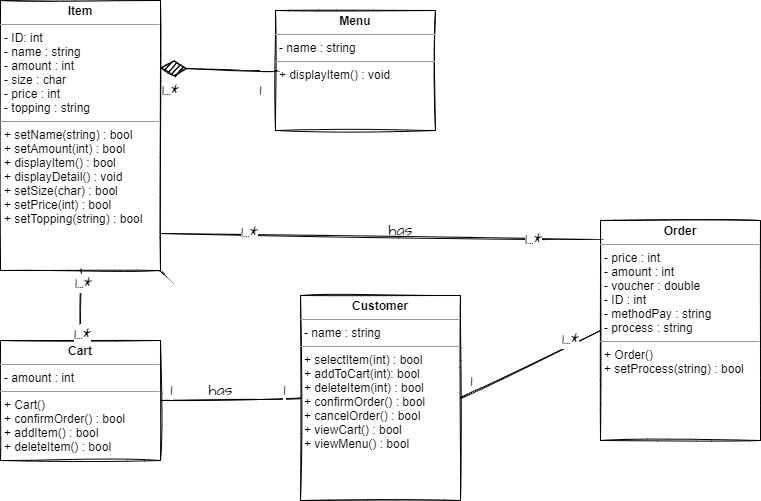

The diagram above was exported from draw.io. Its source (the exported page's mxGraphModel, read from the mxfile embedded in the PNG):
<mxGraphModel dx="1038" dy="617" grid="1" gridSize="10" guides="1" tooltips="1" connect="1" arrows="1" fold="1" page="1" pageScale="1" pageWidth="850" pageHeight="1100" background="none" math="0" shadow="0">
  <root>
    <mxCell id="0" />
    <mxCell id="1" parent="0" />
    <mxCell id="lU5jOpsdGL5FG7AjFXIk-2" value="&lt;p style=&quot;margin: 0px ; margin-top: 4px ; text-align: center&quot;&gt;&lt;b&gt;Customer&lt;/b&gt;&lt;/p&gt;&lt;hr size=&quot;1&quot;&gt;&lt;p style=&quot;margin: 0px ; margin-left: 4px&quot;&gt;- name : string&lt;/p&gt;&lt;hr size=&quot;1&quot;&gt;&lt;p style=&quot;margin: 0px ; margin-left: 4px&quot;&gt;&lt;span&gt;+ selectItem(int) : bool&lt;/span&gt;&lt;br&gt;&lt;/p&gt;&lt;p style=&quot;margin: 0px ; margin-left: 4px&quot;&gt;+ addToCart(int): bool&lt;/p&gt;&lt;p style=&quot;margin: 0px ; margin-left: 4px&quot;&gt;+ deleteItem(int) : bool&lt;/p&gt;&lt;p style=&quot;margin: 0px ; margin-left: 4px&quot;&gt;+ confirmOrder() : bool&lt;/p&gt;&lt;p style=&quot;margin: 0px ; margin-left: 4px&quot;&gt;+ cancelOrder() : bool&lt;/p&gt;&lt;p style=&quot;margin: 0px ; margin-left: 4px&quot;&gt;+ viewCart() : bool&lt;/p&gt;&lt;p style=&quot;margin: 0px ; margin-left: 4px&quot;&gt;+ viewMenu() : bool&lt;/p&gt;" style="verticalAlign=top;align=left;overflow=fill;fontSize=12;fontFamily=Helvetica;html=1;sketch=1;hachureGap=4;pointerEvents=0;fontSource=https%3A%2F%2Ffonts.googleapis.com%2Fcss%3Ffamily%3DArchitects%2BDaughter;" parent="1" vertex="1">
      <mxGeometry x="370" y="335" width="160" height="205" as="geometry" />
    </mxCell>
    <mxCell id="lU5jOpsdGL5FG7AjFXIk-26" style="edgeStyle=none;curved=1;rounded=0;sketch=1;hachureGap=4;orthogonalLoop=1;jettySize=auto;html=1;exitX=1;exitY=1;exitDx=0;exitDy=0;shadow=0;fontFamily=Architects Daughter;fontSource=https%3A%2F%2Ffonts.googleapis.com%2Fcss%3Ffamily%3DArchitects%2BDaughter;fontSize=16;endArrow=open;startSize=14;endSize=14;sourcePerimeterSpacing=8;targetPerimeterSpacing=8;" parent="1" source="lU5jOpsdGL5FG7AjFXIk-3" edge="1">
      <mxGeometry relative="1" as="geometry">
        <mxPoint x="208.39999999999986" y="291.9999999999999" as="targetPoint" />
      </mxGeometry>
    </mxCell>
    <mxCell id="lU5jOpsdGL5FG7AjFXIk-3" value="&lt;p style=&quot;margin: 0px ; margin-top: 4px ; text-align: center&quot;&gt;&lt;b&gt;Item&lt;/b&gt;&lt;/p&gt;&lt;hr size=&quot;1&quot;&gt;&lt;p style=&quot;margin: 0px ; margin-left: 4px&quot;&gt;- ID: int&amp;nbsp;&lt;/p&gt;&lt;p style=&quot;margin: 0px ; margin-left: 4px&quot;&gt;- name : string&lt;/p&gt;&lt;p style=&quot;margin: 0px ; margin-left: 4px&quot;&gt;- amount : int&amp;nbsp;&lt;/p&gt;&lt;p style=&quot;margin: 0px 0px 0px 4px&quot;&gt;- size : char&lt;/p&gt;&lt;p style=&quot;margin: 0px 0px 0px 4px&quot;&gt;- price : int&lt;/p&gt;&lt;p style=&quot;margin: 0px 0px 0px 4px&quot;&gt;- topping : string&lt;/p&gt;&lt;hr size=&quot;1&quot;&gt;&lt;p style=&quot;margin: 0px ; margin-left: 4px&quot;&gt;+ setName(string) : bool&amp;nbsp;&lt;/p&gt;&lt;p style=&quot;margin: 0px ; margin-left: 4px&quot;&gt;+ setAmount(int) : bool&lt;/p&gt;&lt;p style=&quot;margin: 0px ; margin-left: 4px&quot;&gt;+ displayItem() : bool&lt;/p&gt;&lt;p style=&quot;margin: 0px 0px 0px 4px&quot;&gt;+ displayDetail() : void&lt;/p&gt;&lt;p style=&quot;margin: 0px 0px 0px 4px&quot;&gt;+ setSize(char) : bool&lt;/p&gt;&lt;p style=&quot;margin: 0px 0px 0px 4px&quot;&gt;+ setPrice(int) : bool&lt;/p&gt;&lt;p style=&quot;margin: 0px 0px 0px 4px&quot;&gt;+ setTopping(string) : bool&lt;/p&gt;" style="verticalAlign=top;align=left;overflow=fill;fontSize=12;fontFamily=Helvetica;html=1;sketch=1;hachureGap=4;pointerEvents=0;fontSource=https%3A%2F%2Ffonts.googleapis.com%2Fcss%3Ffamily%3DArchitects%2BDaughter;" parent="1" vertex="1">
      <mxGeometry x="70" y="40" width="160" height="270" as="geometry" />
    </mxCell>
    <mxCell id="lU5jOpsdGL5FG7AjFXIk-7" value="&lt;p style=&quot;margin: 0px ; margin-top: 4px ; text-align: center&quot;&gt;&lt;b&gt;Cart&lt;/b&gt;&lt;/p&gt;&lt;hr size=&quot;1&quot;&gt;&lt;p style=&quot;margin: 0px ; margin-left: 4px&quot;&gt;- amount : int&lt;/p&gt;&lt;hr size=&quot;1&quot;&gt;&lt;p style=&quot;margin: 0px ; margin-left: 4px&quot;&gt;+ Cart()&amp;nbsp;&lt;/p&gt;&lt;p style=&quot;margin: 0px ; margin-left: 4px&quot;&gt;+ confirmOrder() : bool&amp;nbsp;&lt;/p&gt;&lt;p style=&quot;margin: 0px ; margin-left: 4px&quot;&gt;+ addItem() : bool&lt;/p&gt;&lt;p style=&quot;margin: 0px ; margin-left: 4px&quot;&gt;+ deleteItem() : bool&lt;/p&gt;" style="verticalAlign=top;align=left;overflow=fill;fontSize=12;fontFamily=Helvetica;html=1;sketch=1;hachureGap=4;pointerEvents=0;fontSource=https%3A%2F%2Ffonts.googleapis.com%2Fcss%3Ffamily%3DArchitects%2BDaughter;" parent="1" vertex="1">
      <mxGeometry x="70" y="380" width="160" height="120" as="geometry" />
    </mxCell>
    <mxCell id="lU5jOpsdGL5FG7AjFXIk-9" value="&lt;p style=&quot;margin: 0px ; margin-top: 4px ; text-align: center&quot;&gt;&lt;b&gt;Menu&lt;/b&gt;&lt;/p&gt;&lt;hr size=&quot;1&quot;&gt;&lt;p style=&quot;margin: 0px ; margin-left: 4px&quot;&gt;- name : string&lt;/p&gt;&lt;hr size=&quot;1&quot;&gt;&lt;p style=&quot;margin: 0px ; margin-left: 4px&quot;&gt;+ displayItem() : void&lt;/p&gt;&lt;p style=&quot;margin: 0px ; margin-left: 4px&quot;&gt;&lt;br&gt;&lt;/p&gt;" style="verticalAlign=top;align=left;overflow=fill;fontSize=12;fontFamily=Helvetica;html=1;sketch=1;hachureGap=4;pointerEvents=0;fontSource=https%3A%2F%2Ffonts.googleapis.com%2Fcss%3Ffamily%3DArchitects%2BDaughter;" parent="1" vertex="1">
      <mxGeometry x="345" y="50" width="160" height="120" as="geometry" />
    </mxCell>
    <mxCell id="lU5jOpsdGL5FG7AjFXIk-46" style="edgeStyle=none;curved=1;rounded=0;sketch=1;hachureGap=4;orthogonalLoop=1;jettySize=auto;html=1;exitX=0;exitY=0;exitDx=0;exitDy=0;shadow=0;fontFamily=Architects Daughter;fontSource=https%3A%2F%2Ffonts.googleapis.com%2Fcss%3Ffamily%3DArchitects%2BDaughter;fontSize=16;endArrow=open;startSize=14;endSize=14;sourcePerimeterSpacing=8;targetPerimeterSpacing=8;" parent="1" source="lU5jOpsdGL5FG7AjFXIk-10" edge="1">
      <mxGeometry relative="1" as="geometry">
        <mxPoint x="707.9999999999998" y="353.33333333333326" as="targetPoint" />
      </mxGeometry>
    </mxCell>
    <mxCell id="lU5jOpsdGL5FG7AjFXIk-10" value="&lt;p style=&quot;margin: 0px ; margin-top: 4px ; text-align: center&quot;&gt;&lt;b&gt;Order&lt;/b&gt;&lt;/p&gt;&lt;hr size=&quot;1&quot;&gt;&lt;p style=&quot;margin: 0px ; margin-left: 4px&quot;&gt;- price : int&lt;/p&gt;&lt;p style=&quot;margin: 0px ; margin-left: 4px&quot;&gt;- amount : int&lt;/p&gt;&lt;p style=&quot;margin: 0px ; margin-left: 4px&quot;&gt;- voucher : double&lt;/p&gt;&lt;p style=&quot;margin: 0px ; margin-left: 4px&quot;&gt;- ID : int&lt;/p&gt;&lt;p style=&quot;margin: 0px ; margin-left: 4px&quot;&gt;- methodPay : string&lt;/p&gt;&lt;p style=&quot;margin: 0px ; margin-left: 4px&quot;&gt;- process : string&lt;/p&gt;&lt;hr size=&quot;1&quot;&gt;&lt;p style=&quot;margin: 0px ; margin-left: 4px&quot;&gt;+ Order()&amp;nbsp;&lt;/p&gt;&lt;p style=&quot;margin: 0px ; margin-left: 4px&quot;&gt;+ setProcess(string) : bool&lt;/p&gt;" style="verticalAlign=top;align=left;overflow=fill;fontSize=12;fontFamily=Helvetica;html=1;sketch=1;hachureGap=4;pointerEvents=0;fontSource=https%3A%2F%2Ffonts.googleapis.com%2Fcss%3Ffamily%3DArchitects%2BDaughter;" parent="1" vertex="1">
      <mxGeometry x="670" y="260" width="160" height="220" as="geometry" />
    </mxCell>
    <mxCell id="lU5jOpsdGL5FG7AjFXIk-19" value="" style="endArrow=none;html=1;rounded=0;shadow=0;sketch=1;hachureGap=4;fontFamily=Architects Daughter;fontSource=https%3A%2F%2Ffonts.googleapis.com%2Fcss%3Ffamily%3DArchitects%2BDaughter;fontSize=16;startSize=14;endSize=14;sourcePerimeterSpacing=8;targetPerimeterSpacing=8;curved=1;exitX=0;exitY=0.5;exitDx=0;exitDy=0;entryX=1;entryY=0.5;entryDx=0;entryDy=0;" parent="1" source="lU5jOpsdGL5FG7AjFXIk-2" target="lU5jOpsdGL5FG7AjFXIk-7" edge="1">
      <mxGeometry width="50" height="50" relative="1" as="geometry">
        <mxPoint x="270" y="430" as="sourcePoint" />
        <mxPoint x="320" y="380" as="targetPoint" />
      </mxGeometry>
    </mxCell>
    <mxCell id="lU5jOpsdGL5FG7AjFXIk-21" value="1" style="edgeLabel;html=1;align=center;verticalAlign=middle;resizable=0;points=[];fontSize=16;fontFamily=Architects Daughter;" parent="lU5jOpsdGL5FG7AjFXIk-19" vertex="1" connectable="0">
      <mxGeometry x="-0.7533" y="1" relative="1" as="geometry">
        <mxPoint y="-9" as="offset" />
      </mxGeometry>
    </mxCell>
    <mxCell id="lU5jOpsdGL5FG7AjFXIk-22" value="1" style="edgeLabel;html=1;align=center;verticalAlign=middle;resizable=0;points=[];fontSize=16;fontFamily=Architects Daughter;" parent="lU5jOpsdGL5FG7AjFXIk-19" vertex="1" connectable="0">
      <mxGeometry x="0.7587" relative="1" as="geometry">
        <mxPoint x="-7" y="-10" as="offset" />
      </mxGeometry>
    </mxCell>
    <mxCell id="lU5jOpsdGL5FG7AjFXIk-23" value="has" style="text;html=1;resizable=0;autosize=1;align=center;verticalAlign=middle;points=[];fillColor=none;strokeColor=none;rounded=0;sketch=1;hachureGap=4;pointerEvents=0;fontFamily=Architects Daughter;fontSource=https%3A%2F%2Ffonts.googleapis.com%2Fcss%3Ffamily%3DArchitects%2BDaughter;fontSize=16;" parent="1" vertex="1">
      <mxGeometry x="270" y="420" width="40" height="20" as="geometry" />
    </mxCell>
    <mxCell id="lU5jOpsdGL5FG7AjFXIk-24" value="" style="endArrow=diamondThin;endFill=1;endSize=24;html=1;rounded=0;shadow=0;sketch=1;hachureGap=4;fontFamily=Architects Daughter;fontSource=https%3A%2F%2Ffonts.googleapis.com%2Fcss%3Ffamily%3DArchitects%2BDaughter;fontSize=16;sourcePerimeterSpacing=8;targetPerimeterSpacing=8;curved=1;exitX=0;exitY=0.5;exitDx=0;exitDy=0;entryX=1;entryY=0.25;entryDx=0;entryDy=0;" parent="1" source="lU5jOpsdGL5FG7AjFXIk-9" target="lU5jOpsdGL5FG7AjFXIk-3" edge="1">
      <mxGeometry width="160" relative="1" as="geometry">
        <mxPoint x="170" y="260" as="sourcePoint" />
        <mxPoint x="290" y="190" as="targetPoint" />
      </mxGeometry>
    </mxCell>
    <mxCell id="lU5jOpsdGL5FG7AjFXIk-27" value="" style="endArrow=none;html=1;rounded=0;shadow=0;sketch=1;hachureGap=4;fontFamily=Architects Daughter;fontSource=https%3A%2F%2Ffonts.googleapis.com%2Fcss%3Ffamily%3DArchitects%2BDaughter;fontSize=16;startSize=14;endSize=14;sourcePerimeterSpacing=8;targetPerimeterSpacing=8;curved=1;exitX=0.5;exitY=1;exitDx=0;exitDy=0;entryX=0.5;entryY=0;entryDx=0;entryDy=0;" parent="1" source="lU5jOpsdGL5FG7AjFXIk-3" target="lU5jOpsdGL5FG7AjFXIk-7" edge="1">
      <mxGeometry width="50" height="50" relative="1" as="geometry">
        <mxPoint x="240" y="445" as="sourcePoint" />
        <mxPoint x="370" y="440" as="targetPoint" />
      </mxGeometry>
    </mxCell>
    <mxCell id="lU5jOpsdGL5FG7AjFXIk-29" value="1" style="edgeLabel;html=1;align=center;verticalAlign=middle;resizable=0;points=[];fontSize=16;fontFamily=Architects Daughter;" parent="lU5jOpsdGL5FG7AjFXIk-27" vertex="1" connectable="0">
      <mxGeometry x="0.7587" relative="1" as="geometry">
        <mxPoint as="offset" />
      </mxGeometry>
    </mxCell>
    <mxCell id="lU5jOpsdGL5FG7AjFXIk-30" value="1...*" style="edgeLabel;html=1;align=center;verticalAlign=middle;resizable=0;points=[];fontSize=16;fontFamily=Architects Daughter;" parent="lU5jOpsdGL5FG7AjFXIk-27" vertex="1" connectable="0">
      <mxGeometry x="0.7867" relative="1" as="geometry">
        <mxPoint x="1" as="offset" />
      </mxGeometry>
    </mxCell>
    <mxCell id="lU5jOpsdGL5FG7AjFXIk-32" value="1...*" style="edgeLabel;html=1;align=center;verticalAlign=middle;resizable=0;points=[];fontSize=16;fontFamily=Architects Daughter;" parent="lU5jOpsdGL5FG7AjFXIk-27" vertex="1" connectable="0">
      <mxGeometry x="-0.6816" y="2" relative="1" as="geometry">
        <mxPoint y="1" as="offset" />
      </mxGeometry>
    </mxCell>
    <mxCell id="lU5jOpsdGL5FG7AjFXIk-40" value="" style="endArrow=none;html=1;rounded=0;shadow=0;sketch=1;hachureGap=4;fontFamily=Architects Daughter;fontSource=https%3A%2F%2Ffonts.googleapis.com%2Fcss%3Ffamily%3DArchitects%2BDaughter;fontSize=16;startSize=14;endSize=14;sourcePerimeterSpacing=8;targetPerimeterSpacing=8;curved=1;entryX=0;entryY=0.5;entryDx=0;entryDy=0;exitX=1;exitY=0.5;exitDx=0;exitDy=0;" parent="1" source="lU5jOpsdGL5FG7AjFXIk-2" target="lU5jOpsdGL5FG7AjFXIk-10" edge="1">
      <mxGeometry width="50" height="50" relative="1" as="geometry">
        <mxPoint x="460" y="340" as="sourcePoint" />
        <mxPoint x="510" y="290" as="targetPoint" />
      </mxGeometry>
    </mxCell>
    <mxCell id="lU5jOpsdGL5FG7AjFXIk-42" value="1" style="edgeLabel;html=1;align=center;verticalAlign=middle;resizable=0;points=[];fontSize=16;fontFamily=Architects Daughter;" parent="lU5jOpsdGL5FG7AjFXIk-40" vertex="1" connectable="0">
      <mxGeometry x="-0.7067" y="-1" relative="1" as="geometry">
        <mxPoint x="-11" y="-8" as="offset" />
      </mxGeometry>
    </mxCell>
    <mxCell id="lU5jOpsdGL5FG7AjFXIk-47" value="" style="endArrow=none;html=1;rounded=0;shadow=0;sketch=1;hachureGap=4;fontFamily=Architects Daughter;fontSource=https%3A%2F%2Ffonts.googleapis.com%2Fcss%3Ffamily%3DArchitects%2BDaughter;fontSize=16;startSize=14;endSize=14;sourcePerimeterSpacing=8;targetPerimeterSpacing=8;curved=1;entryX=0.994;entryY=0.863;entryDx=0;entryDy=0;exitX=-0.002;exitY=0.091;exitDx=0;exitDy=0;entryPerimeter=0;exitPerimeter=0;" parent="1" source="lU5jOpsdGL5FG7AjFXIk-10" target="lU5jOpsdGL5FG7AjFXIk-3" edge="1">
      <mxGeometry width="50" height="50" relative="1" as="geometry">
        <mxPoint x="540" y="450" as="sourcePoint" />
        <mxPoint x="690" y="450" as="targetPoint" />
      </mxGeometry>
    </mxCell>
    <mxCell id="lU5jOpsdGL5FG7AjFXIk-48" value="1...*" style="edgeLabel;html=1;align=center;verticalAlign=middle;resizable=0;points=[];fontSize=16;fontFamily=Architects Daughter;" parent="lU5jOpsdGL5FG7AjFXIk-47" vertex="1" connectable="0">
      <mxGeometry x="0.5933" y="-3" relative="1" as="geometry">
        <mxPoint as="offset" />
      </mxGeometry>
    </mxCell>
    <mxCell id="lU5jOpsdGL5FG7AjFXIk-49" value="1" style="edgeLabel;html=1;align=center;verticalAlign=middle;resizable=0;points=[];fontSize=16;fontFamily=Architects Daughter;" parent="lU5jOpsdGL5FG7AjFXIk-47" vertex="1" connectable="0">
      <mxGeometry x="-0.7067" y="-1" relative="1" as="geometry">
        <mxPoint as="offset" />
      </mxGeometry>
    </mxCell>
    <mxCell id="lU5jOpsdGL5FG7AjFXIk-51" value="1...*&lt;br&gt;" style="edgeLabel;html=1;align=center;verticalAlign=middle;resizable=0;points=[];fontSize=16;fontFamily=Architects Daughter;" parent="lU5jOpsdGL5FG7AjFXIk-47" vertex="1" connectable="0">
      <mxGeometry x="-0.6973" y="2" relative="1" as="geometry">
        <mxPoint y="-2" as="offset" />
      </mxGeometry>
    </mxCell>
    <mxCell id="SPcQvI773eXA7pgGduCY-3" value="1...*&lt;br&gt;" style="edgeLabel;html=1;align=center;verticalAlign=middle;resizable=0;points=[];fontSize=16;fontFamily=Architects Daughter;" parent="lU5jOpsdGL5FG7AjFXIk-47" vertex="1" connectable="0">
      <mxGeometry x="-0.6973" y="2" relative="1" as="geometry">
        <mxPoint x="37" y="98" as="offset" />
      </mxGeometry>
    </mxCell>
    <mxCell id="SPcQvI773eXA7pgGduCY-5" value="1...*&lt;br&gt;" style="edgeLabel;html=1;align=center;verticalAlign=middle;resizable=0;points=[];fontSize=16;fontFamily=Architects Daughter;" parent="lU5jOpsdGL5FG7AjFXIk-47" vertex="1" connectable="0">
      <mxGeometry x="-0.6973" y="2" relative="1" as="geometry">
        <mxPoint x="-363" y="-151" as="offset" />
      </mxGeometry>
    </mxCell>
    <mxCell id="SPcQvI773eXA7pgGduCY-6" value="1" style="edgeLabel;html=1;align=center;verticalAlign=middle;resizable=0;points=[];fontSize=16;fontFamily=Architects Daughter;" parent="lU5jOpsdGL5FG7AjFXIk-47" vertex="1" connectable="0">
      <mxGeometry x="-0.6973" y="2" relative="1" as="geometry">
        <mxPoint x="-273" y="-151" as="offset" />
      </mxGeometry>
    </mxCell>
    <mxCell id="lU5jOpsdGL5FG7AjFXIk-50" value="has" style="text;html=1;resizable=0;autosize=1;align=center;verticalAlign=middle;points=[];fillColor=none;strokeColor=none;rounded=0;sketch=1;hachureGap=4;pointerEvents=0;fontFamily=Architects Daughter;fontSource=https%3A%2F%2Ffonts.googleapis.com%2Fcss%3Ffamily%3DArchitects%2BDaughter;fontSize=16;" parent="1" vertex="1">
      <mxGeometry x="450" y="260" width="40" height="20" as="geometry" />
    </mxCell>
  </root>
</mxGraphModel>